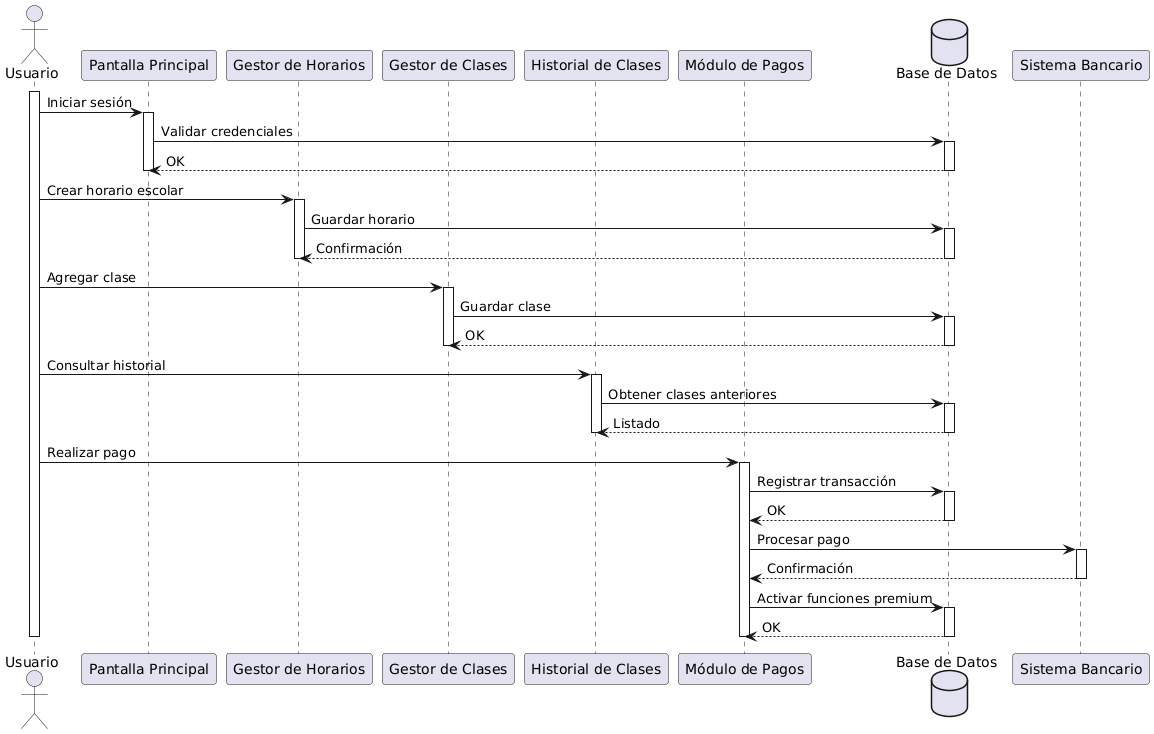

The diagram above was rendered by PlantUML. Its source (embedded in the PNG):
@startuml
actor Usuario as U

participant "Pantalla Principal" as PP
participant "Gestor de Horarios" as GH
participant "Gestor de Clases" as GC
participant "Historial de Clases" as HC
participant "Módulo de Pagos" as MP
database "Base de Datos" as DB

activate U

U -> PP : Iniciar sesión
activate PP
PP -> DB : Validar credenciales
activate DB
DB --> PP : OK
deactivate DB
deactivate PP

U -> GH : Crear horario escolar
activate GH
GH -> DB : Guardar horario
activate DB
DB --> GH : Confirmación
deactivate DB
deactivate GH

U -> GC : Agregar clase
activate GC
GC -> DB : Guardar clase
activate DB
DB --> GC : OK
deactivate DB
deactivate GC

U -> HC : Consultar historial
activate HC
HC -> DB : Obtener clases anteriores
activate DB
DB --> HC : Listado
deactivate DB
deactivate HC

U -> MP : Realizar pago
activate MP
MP -> DB : Registrar transacción
activate DB
DB --> MP : OK
deactivate DB
MP -> "Sistema Bancario" : Procesar pago
activate "Sistema Bancario"
"Sistema Bancario" --> MP : Confirmación
deactivate "Sistema Bancario"
MP -> DB : Activar funciones premium
activate DB
DB --> MP : OK
deactivate DB
deactivate MP

deactivate U
@enduml